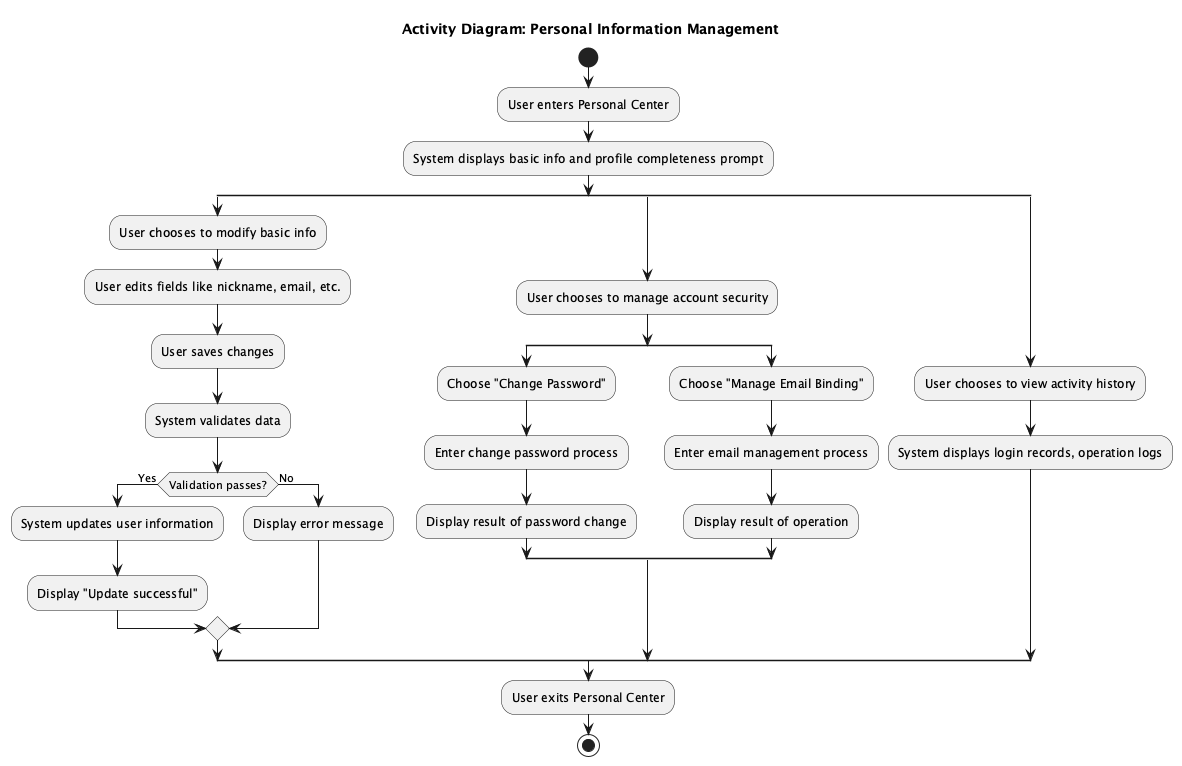

The diagram above was rendered by PlantUML. Its source (embedded in the PNG):
@startuml
title Activity Diagram: Personal Information Management

start
:User enters Personal Center;
:System displays basic info and profile completeness prompt;
split
  :User chooses to modify basic info;
  :User edits fields like nickname, email, etc.;
  :User saves changes;
  :System validates data;
  if (Validation passes?) then (Yes)
    :System updates user information;
    :Display "Update successful";
  else (No)
    :Display error message;
  endif
split again
  :User chooses to manage account security;
  split
    :Choose "Change Password";
    :Enter change password process;
    :Display result of password change;
  split again
    :Choose "Manage Email Binding";
    :Enter email management process;
    :Display result of operation;
  endsplit
split again
  :User chooses to view activity history;
  :System displays login records, operation logs;
endsplit
:User exits Personal Center;
stop

@enduml